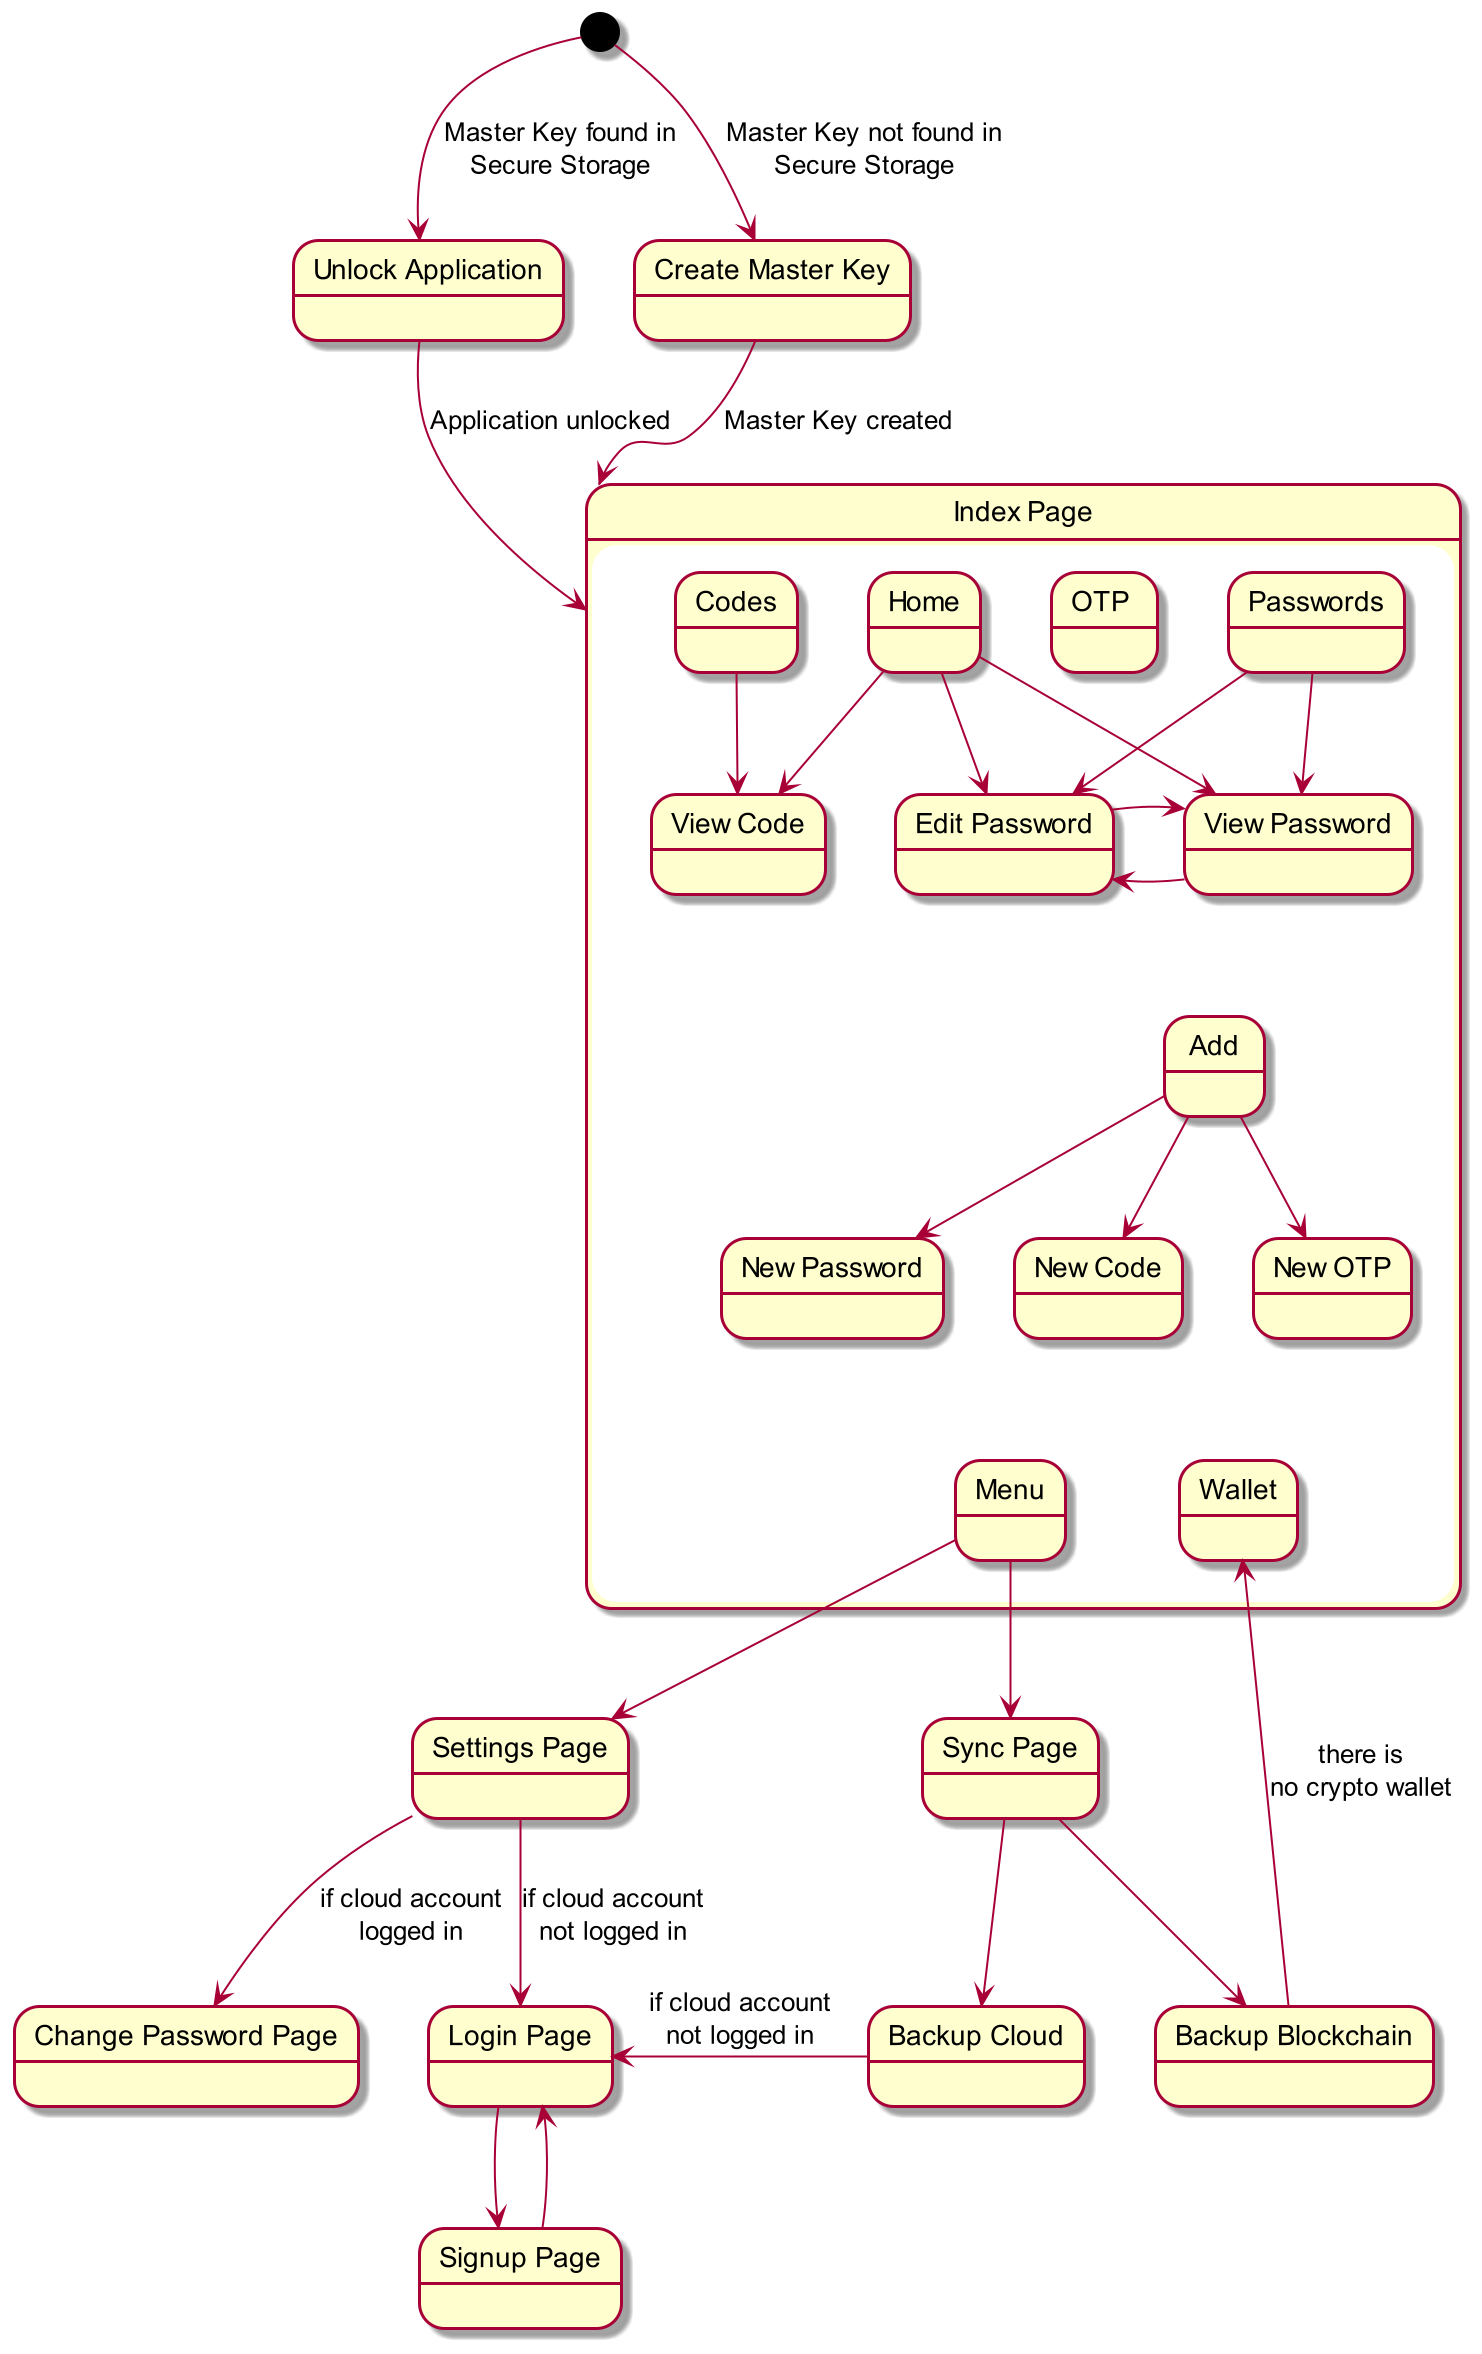

The diagram above was rendered by PlantUML. Its source (embedded in the PNG):
@startuml flow

skinparam DefaultTextAlignment center

scale 2

state "Unlock Application" as unlock
state "Create Master Key" as createMK

state "Index Page" as index {
    state "OTP " as otp
    state "Home" as home
    state "Passwords" as passwords
    state "Codes" as codes
    state "Wallet" as wallet
    state "Add" as add
    state "Menu" as menu
    state "New Password" as newp
    state "View Password" as viewp
    state "Edit Password" as editp
    state "New Code" as newc
    state "View Code" as viewc
    state "New OTP" as newo
    passwords --> viewp
    passwords --> editp
    home --> viewp
    home --> editp
    codes --> viewc
    home --> viewc
    add --> newp
    add --> newc
    add --> newo
    viewp -> editp
    editp -> viewp
    newc -[hidden]-> wallet
    newc -[hidden]-> menu
    otp -[hidden]> passwords
    viewp -[hidden]-> add
}

state "Sync Page" as sync
state "Settings Page" as settings
state "Login Page" as login
state "Signup Page" as signup
state "Change Password Page" as change
state "Backup Cloud" as cbackup
state "Backup Blockchain" as bbackup

[*] --> unlock : Master Key found in\nSecure Storage
[*] --> createMK : Master Key not found in\nSecure Storage
unlock --> index : Application unlocked
createMK --> index : Master Key created
menu --> sync
menu --> settings
settings --> change : if cloud account\nlogged in
settings --> login : if cloud account\nnot logged in
login --> signup
signup --> login
sync --> bbackup
wallet <-- bbackup : there is\nno crypto wallet
sync --> cbackup
login <- cbackup : if cloud account\nnot logged in
change -[hidden]> login

@enduml